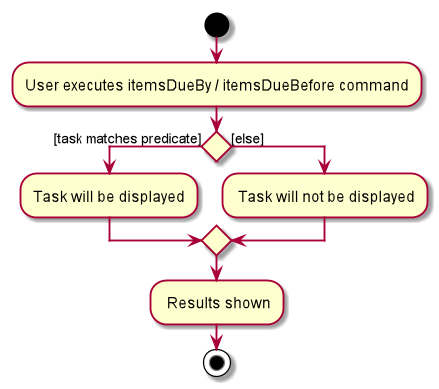

The diagram above was rendered by PlantUML. Its source (embedded in the PNG):
@startuml
start
:User executes itemsDueBy / itemsDueBefore command;


if () then ([task matches predicate])
    :Task will be displayed;
else ([else])
    : Task will not be displayed;
endif
    : Results shown;
stop
@enduml